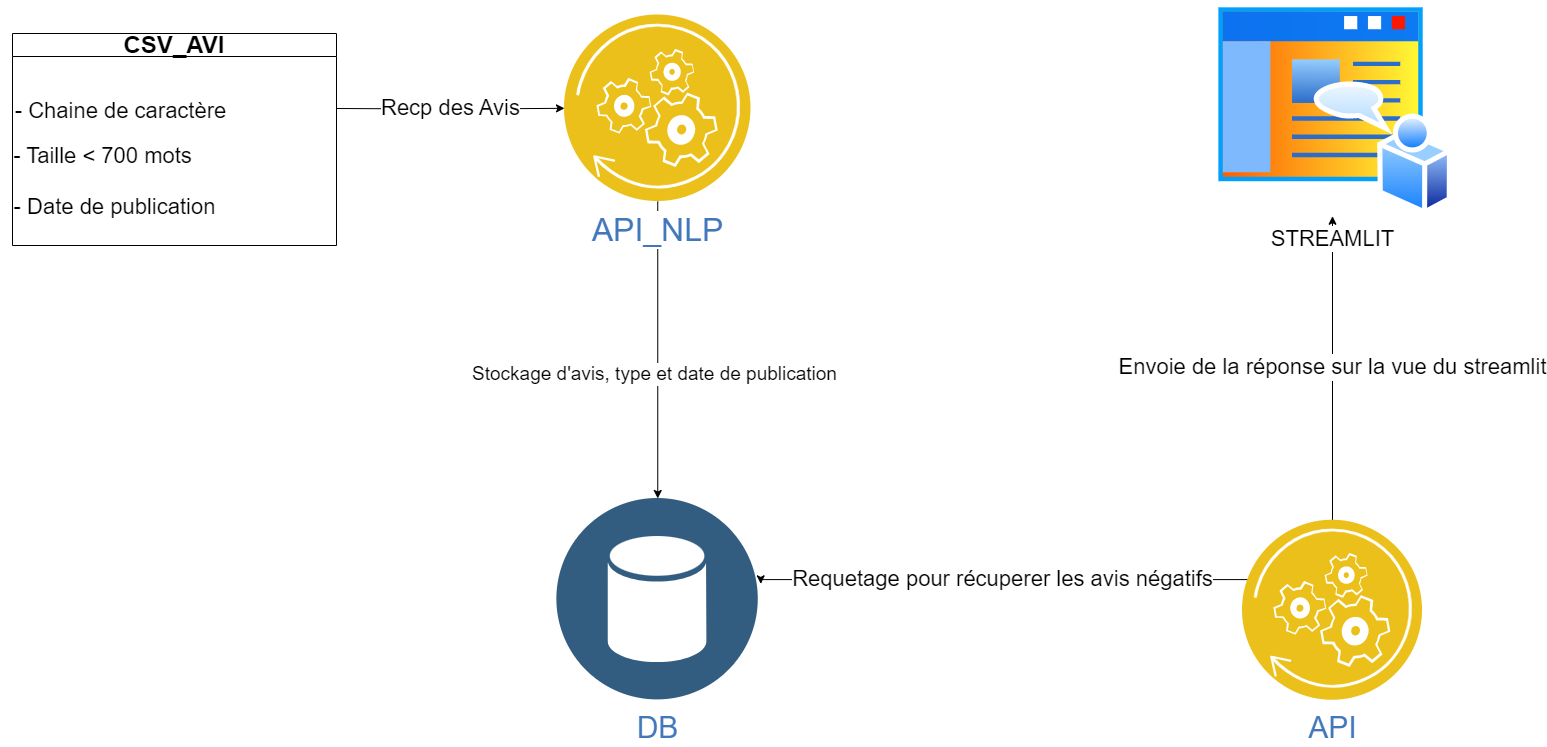

The diagram above was exported from draw.io. Its source (the exported page's mxGraphModel, read from the mxfile embedded in the PNG):
<mxGraphModel dx="2271" dy="929" grid="1" gridSize="12" guides="1" tooltips="1" connect="1" arrows="1" fold="1" page="1" pageScale="1" pageWidth="827" pageHeight="1169" math="0" shadow="0">
  <root>
    <mxCell id="0" />
    <mxCell id="1" parent="0" />
    <mxCell id="vuFjOAxfOEGGLXAHmZrd-18" style="edgeStyle=orthogonalEdgeStyle;rounded=0;orthogonalLoop=1;jettySize=auto;html=1;exitX=0.5;exitY=1;exitDx=0;exitDy=0;" edge="1" parent="1" source="vuFjOAxfOEGGLXAHmZrd-2" target="vuFjOAxfOEGGLXAHmZrd-16">
      <mxGeometry relative="1" as="geometry" />
    </mxCell>
    <mxCell id="vuFjOAxfOEGGLXAHmZrd-42" value="&lt;font style=&quot;font-size: 19px;&quot;&gt;Stockage d'avis, type et date de publication&lt;/font&gt;" style="edgeLabel;html=1;align=center;verticalAlign=middle;resizable=0;points=[];" vertex="1" connectable="0" parent="vuFjOAxfOEGGLXAHmZrd-18">
      <mxGeometry x="0.1589" y="-4" relative="1" as="geometry">
        <mxPoint y="-1" as="offset" />
      </mxGeometry>
    </mxCell>
    <mxCell id="vuFjOAxfOEGGLXAHmZrd-2" value="&lt;font style=&quot;font-size: 32px;&quot;&gt;API_NLP&lt;/font&gt;" style="image;aspect=fixed;perimeter=ellipsePerimeter;html=1;align=center;shadow=0;dashed=0;fontColor=#4277BB;labelBackgroundColor=default;fontSize=32;spacingTop=3;image=img/lib/ibm/applications/api_polyglot_runtimes.svg;" vertex="1" parent="1">
      <mxGeometry x="312" y="101.5" width="186.5" height="186.5" as="geometry" />
    </mxCell>
    <mxCell id="vuFjOAxfOEGGLXAHmZrd-10" value="Recp des Avis" style="edgeStyle=orthogonalEdgeStyle;rounded=0;orthogonalLoop=1;jettySize=auto;html=1;fontSize=22;" edge="1" parent="1" target="vuFjOAxfOEGGLXAHmZrd-2">
      <mxGeometry relative="1" as="geometry">
        <mxPoint x="84" y="195" as="sourcePoint" />
      </mxGeometry>
    </mxCell>
    <mxCell id="vuFjOAxfOEGGLXAHmZrd-33" value="&lt;font style=&quot;font-size: 22px;&quot;&gt;Requetage pour récuperer les avis négatifs&lt;/font&gt;" style="edgeStyle=orthogonalEdgeStyle;rounded=0;orthogonalLoop=1;jettySize=auto;html=1;entryX=1.011;entryY=0.423;entryDx=0;entryDy=0;entryPerimeter=0;fontSize=22;" edge="1" parent="1" source="vuFjOAxfOEGGLXAHmZrd-14" target="vuFjOAxfOEGGLXAHmZrd-16">
      <mxGeometry relative="1" as="geometry">
        <mxPoint x="528" y="666" as="targetPoint" />
        <Array as="points">
          <mxPoint x="508" y="666" />
        </Array>
      </mxGeometry>
    </mxCell>
    <mxCell id="vuFjOAxfOEGGLXAHmZrd-43" value="&lt;font style=&quot;font-size: 22px;&quot;&gt;Envoie de la réponse sur la vue du streamlit&lt;/font&gt;" style="edgeStyle=orthogonalEdgeStyle;rounded=0;orthogonalLoop=1;jettySize=auto;html=1;" edge="1" parent="1" source="vuFjOAxfOEGGLXAHmZrd-14" target="vuFjOAxfOEGGLXAHmZrd-29">
      <mxGeometry relative="1" as="geometry" />
    </mxCell>
    <mxCell id="vuFjOAxfOEGGLXAHmZrd-14" value="&lt;font style=&quot;font-size: 30px;&quot;&gt;API&lt;/font&gt;" style="image;aspect=fixed;perimeter=ellipsePerimeter;html=1;align=center;shadow=0;dashed=0;fontColor=#4277BB;labelBackgroundColor=default;fontSize=12;spacingTop=3;image=img/lib/ibm/applications/api_polyglot_runtimes.svg;" vertex="1" parent="1">
      <mxGeometry x="990" y="606.75" width="180" height="180" as="geometry" />
    </mxCell>
    <mxCell id="vuFjOAxfOEGGLXAHmZrd-16" value="&lt;font style=&quot;font-size: 30px;&quot;&gt;DB&lt;/font&gt;" style="image;aspect=fixed;perimeter=ellipsePerimeter;html=1;align=center;shadow=0;dashed=0;fontColor=#4277BB;labelBackgroundColor=default;fontSize=12;spacingTop=3;image=img/lib/ibm/data/data_services.svg;" vertex="1" parent="1">
      <mxGeometry x="304.37" y="585" width="201.75" height="201.75" as="geometry" />
    </mxCell>
    <mxCell id="vuFjOAxfOEGGLXAHmZrd-29" value="&lt;font style=&quot;font-size: 22px;&quot;&gt;STREAMLIT&lt;/font&gt;" style="image;aspect=fixed;perimeter=ellipsePerimeter;html=1;align=center;shadow=0;dashed=0;spacingTop=3;image=img/lib/active_directory/home_page.svg;" vertex="1" parent="1">
      <mxGeometry x="960" y="86.75" width="240" height="216" as="geometry" />
    </mxCell>
    <mxCell id="vuFjOAxfOEGGLXAHmZrd-35" value="&lt;font style=&quot;font-size: 24px;&quot;&gt;CSV_AVI&lt;/font&gt;" style="swimlane;whiteSpace=wrap;html=1;" vertex="1" parent="1">
      <mxGeometry x="-240" y="120" width="324" height="212" as="geometry" />
    </mxCell>
    <mxCell id="vuFjOAxfOEGGLXAHmZrd-36" value="&lt;font style=&quot;font-size: 22px;&quot;&gt;- Chaine de caractère&lt;/font&gt;" style="text;html=1;align=center;verticalAlign=middle;resizable=0;points=[];autosize=1;strokeColor=none;fillColor=none;" vertex="1" parent="vuFjOAxfOEGGLXAHmZrd-35">
      <mxGeometry x="-12" y="60" width="240" height="36" as="geometry" />
    </mxCell>
    <mxCell id="vuFjOAxfOEGGLXAHmZrd-37" value="&lt;font style=&quot;font-size: 22px;&quot;&gt;- Taille &amp;lt; 700 mots&lt;/font&gt;" style="text;html=1;align=center;verticalAlign=middle;resizable=0;points=[];autosize=1;strokeColor=none;fillColor=none;" vertex="1" parent="vuFjOAxfOEGGLXAHmZrd-35">
      <mxGeometry x="-12" y="104.75" width="204" height="36" as="geometry" />
    </mxCell>
    <mxCell id="vuFjOAxfOEGGLXAHmZrd-41" value="&lt;span style=&quot;font-size: 22px;&quot;&gt;- Date de publication&lt;/span&gt;" style="text;html=1;align=center;verticalAlign=middle;resizable=0;points=[];autosize=1;strokeColor=none;fillColor=none;" vertex="1" parent="vuFjOAxfOEGGLXAHmZrd-35">
      <mxGeometry x="-12" y="156" width="228" height="36" as="geometry" />
    </mxCell>
  </root>
</mxGraphModel>